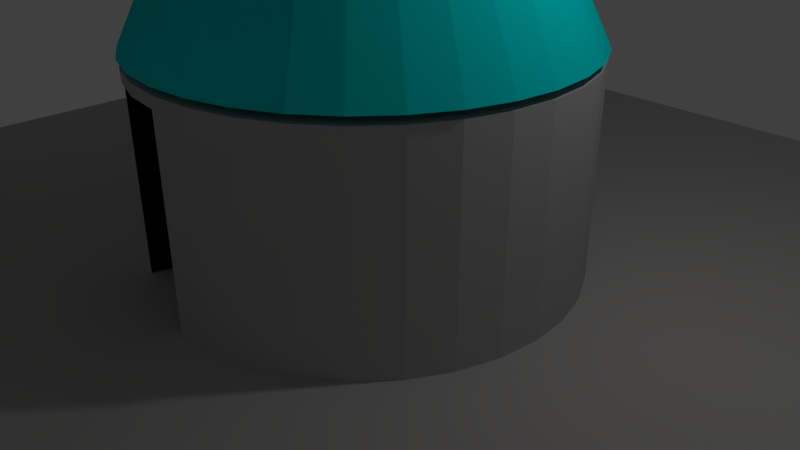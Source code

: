 # Source: playground.blend  (saved by Blender 2.79.0; exported with 4.5.12 LTS)
import bpy
from mathutils import Matrix  # noqa: F401  (used for matrix-valued properties, if any)

bpy.ops.wm.read_factory_settings(use_empty=True)
scene = bpy.context.scene
scene.name = 'Scene'

# ---- collections
col_collection_1 = bpy.data.collections.new('Collection 1'); scene.collection.children.link(col_collection_1)

# ---- materials (node trees are filled in below, after node groups)
mat_material_003 = bpy.data.materials.new('Material.003')
mat_material_003.alpha_threshold = 0.0
mat_material_003.use_transparent_shadow = False
mat_material_003.diffuse_color = (0.4878, 0.4878, 0.4878, 1.0)
mat_material_003.roughness = 0.5
mat_material_001 = bpy.data.materials.new('Material.001')
mat_material_001.alpha_threshold = 0.0
mat_material_001.use_transparent_shadow = False
mat_material_001.diffuse_color = (0.3173, 0.3173, 0.3173, 1.0)
mat_material_001.roughness = 0.5
mat_material = bpy.data.materials.new('Material')
mat_material.alpha_threshold = 0.0
mat_material.use_transparent_shadow = False
mat_material.diffuse_color = (0.287, 0.1416, 0.05084, 1.0)
mat_material.roughness = 0.5
mat_material.line_color = (0.0, 0.0, 0.0, 1.0)
mat_material_002 = bpy.data.materials.new('Material.002')
mat_material_002.alpha_threshold = 0.0
mat_material_002.use_transparent_shadow = False
mat_material_002.diffuse_color = (0.0, 0.7922, 0.8, 1.0)
mat_material_002.roughness = 0.5
mat_material_004 = bpy.data.materials.new('Material.004')
mat_material_004.alpha_threshold = 0.0
mat_material_004.use_transparent_shadow = False
mat_material_004.diffuse_color = (0.0, 0.0, 0.0, 1.0)
mat_material_004.roughness = 0.5

# ---- material node trees

# ---- world
world_world = bpy.data.worlds.new('World'); scene.world = world_world
world_world.color = (0.05088, 0.05088, 0.05088)
world_world.use_sun_shadow = False
world_world.sun_shadow_jitter_overblur = 0.0
world_world.cycles.sampling_method = 'MANUAL'

# ---- cameras
cam_camera = bpy.data.cameras.new('Camera')
cam_camera.clip_end = 100.0
cam_camera.lens = 35.0
cam_camera.sensor_width = 32.0
cam_camera.sensor_height = 18.0
cam_camera.ortho_scale = 7.314
cam_camera.dof.focus_distance = 0.0
cam_camera.dof.aperture_fstop = 128.0

# ---- lights
light_lamp = bpy.data.lights.new('Lamp', 'POINT')
light_lamp.transmission_factor = 0.0
light_lamp.cutoff_distance = 30.0
light_lamp.energy = 100.0
light_lamp.shadow_buffer_clip_start = 1.001
light_lamp.shadow_soft_size = 0.1
light_lamp.shadow_maximum_resolution = 0.006
light_lamp.use_absolute_resolution = True

# ---- meshes
me_cylinder_002 = bpy.data.meshes.new('Cylinder.002')
me_cylinder_002.from_pydata([(0.0, 1.0, -1.0), (4.063, -1.445, 2.034), (0.1951, 0.9808, -1.0), (4.258, -1.465, 2.034), (0.3827, 0.9239, -1.0), (4.446, -1.522, 2.034), (0.5556, 0.8315, -1.0), (4.618, -1.614, 2.034), (0.7071, 0.7071, -1.0), (4.77, -1.738, 2.034), (0.8315, 0.5556, -1.0), (4.894, -1.89, 2.034), (0.9239, 0.3827, -1.0), (4.987, -2.063, 2.034), (0.9808, 0.1951, -1.0), (5.044, -2.25, 2.034), (1.0, 7.55e-08, -1.0), (5.063, -2.445, 2.034), (0.9808, -0.1951, -1.0), (5.044, -2.641, 2.034), (0.9239, -0.3827, -1.0), (4.987, -2.828, 2.034), (0.8315, -0.5556, -1.0), (4.894, -3.001, 2.034), (0.7071, -0.7071, -1.0), (4.77, -3.153, 2.034), (0.5556, -0.8315, -1.0), (4.618, -3.277, 2.034), (0.3827, -0.9239, -1.0), (4.446, -3.369, 2.034), (0.1951, -0.9808, -1.0), (4.258, -3.426, 2.034), (-3.258e-07, -1.0, -1.0), (4.063, -3.445, 2.034), (-0.1951, -0.9808, -1.0), (3.868, -3.426, 2.034), (-0.3827, -0.9239, -1.0), (3.68, -3.369, 2.034), (-0.5556, -0.8315, -1.0), (3.507, -3.277, 2.034), (-0.7071, -0.7071, -1.0), (3.356, -3.153, 2.034), (-0.8315, -0.5556, -1.0), (3.231, -3.001, 2.034), (-0.9239, -0.3827, -1.0), (3.139, -2.828, 2.034), (-0.9808, -0.1951, -1.0), (3.082, -2.641, 2.034), (-1.0, 9.656e-07, -1.0), (3.063, -2.445, 2.034), (-0.9808, 0.1951, -1.0), (3.082, -2.25, 2.034), (-0.9239, 0.3827, -1.0), (3.139, -2.063, 2.034), (-0.8315, 0.5556, -1.0), (3.231, -1.89, 2.034), (-0.7071, 0.7071, -1.0), (3.356, -1.738, 2.034), (-0.5556, 0.8315, -1.0), (3.507, -1.614, 2.034), (-0.3827, 0.9239, -1.0), (3.68, -1.522, 2.034), (-0.1951, 0.9808, -1.0), (3.868, -1.465, 2.034), (4.243, -1.449, 4.354), (4.438, -1.468, 4.354), (4.243, -1.312, 2.087), (4.243, -1.312, 4.354), (4.464, -1.334, 2.087), (4.464, -1.334, 4.354), (4.677, -1.399, 2.087), (4.677, -1.399, 4.354), (4.873, -1.504, 2.087), (4.873, -1.504, 4.354), (5.045, -1.644, 2.087), (5.045, -1.644, 4.354), (5.186, -1.816, 2.087), (5.186, -1.816, 4.354), (5.29, -2.012, 2.087), (5.29, -2.012, 4.354), (5.355, -2.225, 2.087), (5.355, -2.225, 4.354), (5.377, -2.446, 2.087), (5.377, -2.446, 4.354), (5.355, -2.667, 2.087), (5.355, -2.667, 4.354), (5.29, -2.88, 2.087), (5.29, -2.88, 4.354), (5.186, -3.076, 2.087), (5.186, -3.076, 4.354), (5.045, -3.248, 2.087), (5.045, -3.248, 4.354), (4.873, -3.389, 2.087), (4.873, -3.389, 4.354), (4.677, -3.493, 2.087), (4.677, -3.493, 4.354), (4.464, -3.558, 2.087), (4.464, -3.558, 4.354), (4.243, -3.58, 2.087), (4.243, -3.58, 4.354), (4.022, -3.558, 2.087), (4.022, -3.558, 4.354), (3.809, -3.493, 2.087), (3.809, -3.493, 4.354), (3.613, -3.389, 2.087), (3.613, -3.389, 4.354), (3.441, -3.248, 2.087), (3.441, -3.248, 4.354), (3.301, -3.076, 2.087), (3.301, -3.076, 4.354), (3.196, -2.88, 2.087), (3.196, -2.88, 4.354), (3.131, -2.667, 2.087), (3.131, -2.667, 4.354), (3.109, -2.446, 2.087), (3.109, -2.446, 4.354), (3.131, -2.225, 2.087), (3.131, -2.225, 4.354), (3.196, -2.012, 2.087), (3.196, -2.012, 4.354), (3.301, -1.816, 2.087), (3.301, -1.816, 4.354), (3.441, -1.644, 2.087), (3.441, -1.644, 4.354), (3.613, -1.504, 2.087), (3.613, -1.504, 4.354), (3.809, -1.399, 2.087), (3.809, -1.399, 4.354), (4.022, -1.334, 2.087), (4.022, -1.334, 4.354), (4.625, -1.525, 4.354), (4.797, -1.617, 4.354), (4.948, -1.741, 4.354), (5.072, -1.892, 4.354), (5.164, -2.064, 4.354), (5.221, -2.251, 4.354), (5.24, -2.446, 4.354), (5.221, -2.641, 4.354), (5.164, -2.828, 4.354), (5.072, -3.0, 4.354), (4.948, -3.151, 4.354), (4.797, -3.275, 4.354), (4.625, -3.367, 4.354), (4.438, -3.424, 4.354), (4.243, -3.443, 4.354), (4.048, -3.424, 4.354), (3.861, -3.367, 4.354), (3.689, -3.275, 4.354), (3.538, -3.151, 4.354), (3.414, -3.0, 4.354), (3.322, -2.828, 4.354), (3.265, -2.641, 4.354), (3.246, -2.446, 4.354), (3.265, -2.251, 4.354), (3.322, -2.064, 4.354), (3.414, -1.892, 4.354), (3.538, -1.741, 4.354), (3.689, -1.617, 4.354), (3.861, -1.525, 4.354), (4.048, -1.468, 4.354), (4.243, -1.449, 1.883), (4.048, -1.468, 1.883), (3.861, -1.525, 1.883), (3.689, -1.617, 1.883), (3.538, -1.741, 1.883), (3.414, -1.892, 1.883), (3.322, -2.064, 1.883), (3.265, -2.251, 1.883), (3.246, -2.446, 1.883), (3.265, -2.641, 1.883), (3.322, -2.828, 1.883), (3.414, -3.0, 1.883), (3.538, -3.151, 1.883), (3.689, -3.275, 1.883), (3.861, -3.367, 1.883), (4.048, -3.424, 1.883), (4.243, -3.443, 1.883), (4.438, -3.424, 1.883), (4.625, -3.367, 1.883), (4.797, -3.275, 1.883), (4.948, -3.151, 1.883), (5.072, -3.0, 1.883), (5.164, -2.828, 1.883), (5.221, -2.641, 1.883), (5.24, -2.446, 1.883), (5.221, -2.251, 1.883), (5.164, -2.064, 1.883), (5.072, -1.892, 1.883), (4.948, -1.741, 1.883), (4.797, -1.617, 1.883), (4.625, -1.525, 1.883), (4.438, -1.468, 1.883)], [], [(0, 1, 3, 2), (2, 3, 5, 4), (4, 5, 7, 6), (6, 7, 9, 8), (8, 9, 11, 10), (10, 11, 13, 12), (12, 13, 15, 14), (14, 15, 17, 16), (16, 17, 19, 18), (18, 19, 21, 20), (20, 21, 23, 22), (22, 23, 25, 24), (24, 25, 27, 26), (26, 27, 29, 28), (28, 29, 31, 30), (30, 31, 33, 32), (32, 33, 35, 34), (34, 35, 37, 36), (36, 37, 39, 38), (38, 39, 41, 40), (40, 41, 43, 42), (42, 43, 45, 44), (44, 45, 47, 46), (46, 47, 49, 48), (48, 49, 51, 50), (50, 51, 53, 52), (52, 53, 55, 54), (54, 55, 57, 56), (56, 57, 59, 58), (58, 59, 61, 60), (3, 1, 63, 61, 59, 57, 55, 53, 51, 49, 47, 45, 43, 41, 39, 37, 35, 33, 31, 29, 27, 25, 23, 21, 19, 17, 15, 13, 11, 9, 7, 5), (60, 61, 63, 62), (62, 63, 1, 0), (0, 2, 4, 6, 8, 10, 12, 14, 16, 18, 20, 22, 24, 26, 28, 30, 32, 34, 36, 38, 40, 42, 44, 46, 48, 50, 52, 54, 56, 58, 60, 62), (141, 140, 180, 179), (83, 81, 135, 136), (66, 67, 69, 68), (149, 148, 172, 171), (99, 97, 143, 144), (68, 69, 71, 70), (152, 151, 169, 168), (115, 113, 151, 152), (70, 71, 73, 72), (144, 143, 177, 176), (77, 75, 132, 133), (72, 73, 75, 74), (136, 135, 185, 184), (93, 91, 140, 141), (74, 75, 77, 76), (155, 154, 166, 165), (109, 107, 148, 149), (76, 77, 79, 78), (147, 146, 174, 173), (125, 123, 156, 157), (78, 79, 81, 80), (139, 138, 182, 181), (67, 129, 159, 64), (80, 81, 83, 82), (131, 130, 190, 189), (71, 69, 65, 130), (82, 83, 85, 84), (158, 157, 163, 162), (87, 85, 137, 138), (84, 85, 87, 86), (150, 149, 171, 170), (103, 101, 145, 146), (86, 87, 89, 88), (142, 141, 179, 178), (119, 117, 153, 154), (88, 89, 91, 90), (134, 133, 187, 186), (81, 79, 134, 135), (90, 91, 93, 92), (153, 152, 168, 167), (97, 95, 142, 143), (92, 93, 95, 94), (145, 144, 176, 175), (113, 111, 150, 151), (94, 95, 97, 96), (137, 136, 184, 183), (129, 127, 158, 159), (96, 97, 99, 98), (65, 64, 160, 191), (75, 73, 131, 132), (98, 99, 101, 100), (156, 155, 165, 164), (91, 89, 139, 140), (100, 101, 103, 102), (148, 147, 173, 172), (107, 105, 147, 148), (102, 103, 105, 104), (140, 139, 181, 180), (123, 121, 155, 156), (104, 105, 107, 106), (132, 131, 189, 188), (85, 83, 136, 137), (106, 107, 109, 108), (151, 150, 170, 169), (101, 99, 144, 145), (108, 109, 111, 110), (143, 142, 178, 177), (117, 115, 152, 153), (110, 111, 113, 112), (135, 134, 186, 185), (69, 67, 64, 65), (112, 113, 115, 114), (159, 158, 162, 161), (79, 77, 133, 134), (114, 115, 117, 116), (154, 153, 167, 166), (95, 93, 141, 142), (116, 117, 119, 118), (64, 159, 161, 160), (111, 109, 149, 150), (118, 119, 121, 120), (146, 145, 175, 174), (127, 125, 157, 158), (120, 121, 123, 122), (138, 137, 183, 182), (73, 71, 130, 131), (122, 123, 125, 124), (191, 160, 161, 162, 163, 164, 165, 166, 167, 168, 169, 170, 171, 172, 173, 174, 175, 176, 177, 178, 179, 180, 181, 182, 183, 184, 185, 186, 187, 188, 189, 190), (89, 87, 138, 139), (124, 125, 127, 126), (105, 103, 146, 147), (130, 65, 191, 190), (126, 127, 129, 128), (133, 132, 188, 187), (121, 119, 154, 155), (128, 129, 67, 66), (66, 68, 70, 72, 74, 76, 78, 80, 82, 84, 86, 88, 90, 92, 94, 96, 98, 100, 102, 104, 106, 108, 110, 112, 114, 116, 118, 120, 122, 124, 126, 128), (157, 156, 164, 163)])
me_cylinder_002.materials.append(mat_material_003)
me_cylinder_002.materials.append(None)
me_cylinder_002.use_remesh_preserve_volume = False
me_cylinder_002.use_remesh_preserve_attributes = False
me_cylinder_002.use_mirror_vertex_groups = False
me_cylinder_002.update()
me_cylinder_001 = bpy.data.meshes.new('Cylinder.001')
me_cylinder_001.from_pydata([(3.512, -1.023, -1.753), (0.0, 1.0, 1.0), (3.708, -1.042, -1.753), (0.1951, 0.9808, 1.0), (3.895, -1.099, -1.753), (0.3827, 0.9239, 1.0), (4.068, -1.191, -1.753), (0.5556, 0.8315, 1.0), (4.22, -1.316, -1.753), (0.7071, 0.7071, 1.0), (4.344, -1.467, -1.753), (0.8315, 0.5556, 1.0), (4.436, -1.64, -1.753), (0.9239, 0.3827, 1.0), (4.493, -1.828, -1.753), (0.9808, 0.1951, 1.0), (4.512, -2.023, -1.753), (1.0, 7.55e-08, 1.0), (4.493, -2.218, -1.753), (0.9808, -0.1951, 1.0), (4.436, -2.406, -1.753), (0.9239, -0.3827, 1.0), (4.344, -2.579, -1.753), (0.8315, -0.5556, 1.0), (4.22, -2.73, -1.753), (0.7071, -0.7071, 1.0), (4.068, -2.854, -1.753), (0.5556, -0.8315, 1.0), (3.895, -2.947, -1.753), (0.3827, -0.9239, 1.0), (3.708, -3.004, -1.753), (0.1951, -0.9808, 1.0), (3.512, -3.023, -1.753), (-3.258e-07, -1.0, 1.0), (3.317, -3.004, -1.753), (-0.1951, -0.9808, 1.0), (3.13, -2.947, -1.753), (-0.3827, -0.9239, 1.0), (2.957, -2.854, -1.753), (-0.5556, -0.8315, 1.0), (2.805, -2.73, -1.753), (-0.7071, -0.7071, 1.0), (2.681, -2.579, -1.753), (-0.8315, -0.5556, 1.0), (2.589, -2.406, -1.753), (-0.9239, -0.3827, 1.0), (2.532, -2.218, -1.753), (-0.9808, -0.1951, 1.0), (2.512, -2.023, -1.753), (-1.0, 9.656e-07, 1.0), (2.532, -1.828, -1.753), (-0.9808, 0.1951, 1.0), (2.589, -1.64, -1.753), (-0.9239, 0.3827, 1.0), (2.681, -1.467, -1.753), (-0.8315, 0.5556, 1.0), (2.805, -1.316, -1.753), (-0.7071, 0.7071, 1.0), (2.957, -1.191, -1.753), (-0.5556, 0.8315, 1.0), (3.13, -1.099, -1.753), (-0.3827, 0.9239, 1.0), (3.317, -1.042, -1.753), (-0.1951, 0.9808, 1.0), (6.363, -3.817, -3.16), (3.52, -1.112, -1.685), (6.545, -3.835, -3.159), (3.702, -1.13, -1.685), (6.72, -3.888, -3.158), (3.877, -1.183, -1.683), (6.882, -3.975, -3.155), (4.039, -1.269, -1.681), (7.023, -4.091, -3.152), (4.18, -1.385, -1.678), (7.139, -4.232, -3.148), (4.296, -1.527, -1.674), (7.225, -4.393, -3.143), (4.383, -1.688, -1.669), (7.278, -4.568, -3.138), (4.436, -1.863, -1.664), (7.296, -4.75, -3.133), (4.454, -2.045, -1.659), (7.278, -4.932, -3.128), (4.436, -2.227, -1.653), (7.225, -5.107, -3.123), (4.383, -2.402, -1.648), (7.139, -5.269, -3.118), (4.296, -2.563, -1.644), (7.023, -5.41, -3.114), (4.18, -2.705, -1.64), (6.882, -5.526, -3.111), (4.039, -2.821, -1.636), (6.72, -5.612, -3.109), (3.877, -2.907, -1.634), (6.545, -5.665, -3.107), (3.702, -2.96, -1.632), (6.363, -5.683, -3.106), (3.52, -2.978, -1.632), (6.181, -5.665, -3.107), (3.338, -2.96, -1.632), (6.006, -5.612, -3.109), (3.163, -2.907, -1.634), (5.845, -5.526, -3.111), (3.002, -2.821, -1.636), (5.703, -5.41, -3.114), (2.86, -2.705, -1.64), (5.587, -5.269, -3.118), (2.744, -2.563, -1.644), (5.501, -5.107, -3.123), (2.658, -2.402, -1.648), (5.448, -4.932, -3.128), (2.605, -2.227, -1.653), (5.43, -4.75, -3.133), (2.587, -2.045, -1.659), (5.448, -4.568, -3.138), (2.605, -1.863, -1.664), (5.501, -4.393, -3.143), (2.658, -1.688, -1.669), (5.587, -4.232, -3.148), (2.744, -1.527, -1.674), (5.703, -4.091, -3.152), (2.86, -1.385, -1.678), (5.845, -3.975, -3.155), (3.002, -1.269, -1.681), (6.006, -3.888, -3.158), (3.163, -1.183, -1.683), (6.181, -3.835, -3.159), (3.338, -1.13, -1.685)], [], [(0, 1, 3, 2), (2, 3, 5, 4), (4, 5, 7, 6), (6, 7, 9, 8), (8, 9, 11, 10), (10, 11, 13, 12), (12, 13, 15, 14), (14, 15, 17, 16), (16, 17, 19, 18), (18, 19, 21, 20), (20, 21, 23, 22), (22, 23, 25, 24), (24, 25, 27, 26), (26, 27, 29, 28), (28, 29, 31, 30), (30, 31, 33, 32), (32, 33, 35, 34), (34, 35, 37, 36), (36, 37, 39, 38), (38, 39, 41, 40), (40, 41, 43, 42), (42, 43, 45, 44), (44, 45, 47, 46), (46, 47, 49, 48), (48, 49, 51, 50), (50, 51, 53, 52), (52, 53, 55, 54), (54, 55, 57, 56), (56, 57, 59, 58), (58, 59, 61, 60), (3, 1, 63, 61, 59, 57, 55, 53, 51, 49, 47, 45, 43, 41, 39, 37, 35, 33, 31, 29, 27, 25, 23, 21, 19, 17, 15, 13, 11, 9, 7, 5), (60, 61, 63, 62), (62, 63, 1, 0), (0, 2, 4, 6, 8, 10, 12, 14, 16, 18, 20, 22, 24, 26, 28, 30, 32, 34, 36, 38, 40, 42, 44, 46, 48, 50, 52, 54, 56, 58, 60, 62), (64, 65, 67, 66), (66, 67, 69, 68), (68, 69, 71, 70), (70, 71, 73, 72), (72, 73, 75, 74), (74, 75, 77, 76), (76, 77, 79, 78), (78, 79, 81, 80), (80, 81, 83, 82), (82, 83, 85, 84), (84, 85, 87, 86), (86, 87, 89, 88), (88, 89, 91, 90), (90, 91, 93, 92), (92, 93, 95, 94), (94, 95, 97, 96), (96, 97, 99, 98), (98, 99, 101, 100), (100, 101, 103, 102), (102, 103, 105, 104), (104, 105, 107, 106), (106, 107, 109, 108), (108, 109, 111, 110), (110, 111, 113, 112), (112, 113, 115, 114), (114, 115, 117, 116), (116, 117, 119, 118), (118, 119, 121, 120), (120, 121, 123, 122), (122, 123, 125, 124), (67, 65, 127, 125, 123, 121, 119, 117, 115, 113, 111, 109, 107, 105, 103, 101, 99, 97, 95, 93, 91, 89, 87, 85, 83, 81, 79, 77, 75, 73, 71, 69), (124, 125, 127, 126), (126, 127, 65, 64), (64, 66, 68, 70, 72, 74, 76, 78, 80, 82, 84, 86, 88, 90, 92, 94, 96, 98, 100, 102, 104, 106, 108, 110, 112, 114, 116, 118, 120, 122, 124, 126)])
me_cylinder_001.materials.append(mat_material_001)
me_cylinder_001.use_remesh_preserve_volume = False
me_cylinder_001.use_remesh_preserve_attributes = False
me_cylinder_001.use_mirror_vertex_groups = False
me_cylinder_001.update()
me_cylinder = bpy.data.meshes.new('Cylinder')
me_cylinder.from_pydata([(0.0, 1.0, -1.0), (0.0, 1.0, 1.0), (0.1951, 0.9808, -1.0), (0.1951, 0.9808, 1.0), (0.3827, 0.9239, -1.0), (0.3827, 0.9239, 1.0), (0.5556, 0.8315, -1.0), (0.5556, 0.8315, 1.0), (0.7071, 0.7071, -1.0), (0.7071, 0.7071, 1.0), (0.8315, 0.5556, -1.0), (0.8315, 0.5556, 1.0), (0.9239, 0.3827, -1.0), (0.9239, 0.3827, 1.0), (0.9808, 0.1951, -1.0), (0.9808, 0.1951, 1.0), (1.0, 7.55e-08, -1.0), (1.0, 7.55e-08, 1.0), (0.9808, -0.1951, -1.0), (0.9808, -0.1951, 1.0), (0.9239, -0.3827, -1.0), (0.9239, -0.3827, 1.0), (0.8315, -0.5556, -1.0), (0.8315, -0.5556, 1.0), (0.7071, -0.7071, -1.0), (0.7071, -0.7071, 1.0), (0.5556, -0.8315, -1.0), (0.5556, -0.8315, 1.0), (0.3827, -0.9239, -1.0), (0.3827, -0.9239, 1.0), (0.1951, -0.9808, -1.0), (0.1951, -0.9808, 1.0), (-3.258e-07, -1.0, -1.0), (-3.258e-07, -1.0, 1.0), (-0.1951, -0.9808, -1.0), (-0.1951, -0.9808, 1.0), (-0.3827, -0.9239, -1.0), (-0.3827, -0.9239, 1.0), (-0.5556, -0.8315, -1.0), (-0.5556, -0.8315, 1.0), (-0.7071, -0.7071, -1.0), (-0.7071, -0.7071, 1.0), (-0.8315, -0.5556, -1.0), (-0.8315, -0.5556, 1.0), (-0.9239, -0.3827, -1.0), (-0.9239, -0.3827, 1.0), (-0.9808, -0.1951, -1.0), (-0.9808, -0.1951, 1.0), (-1.0, 9.656e-07, -1.0), (-1.0, 9.656e-07, 1.0), (-0.9808, 0.1951, -1.0), (-0.9808, 0.1951, 1.0), (-0.9239, 0.3827, -1.0), (-0.9239, 0.3827, 1.0), (-0.8315, 0.5556, -1.0), (-0.8315, 0.5556, 1.0), (-0.7071, 0.7071, -1.0), (-0.7071, 0.7071, 1.0), (-0.5556, 0.8315, -1.0), (-0.5556, 0.8315, 1.0), (-0.3827, 0.9239, -1.0), (-0.3827, 0.9239, 1.0), (-0.1951, 0.9808, -1.0), (-0.1951, 0.9808, 1.0)], [], [(0, 1, 3, 2), (2, 3, 5, 4), (4, 5, 7, 6), (6, 7, 9, 8), (8, 9, 11, 10), (10, 11, 13, 12), (12, 13, 15, 14), (14, 15, 17, 16), (16, 17, 19, 18), (18, 19, 21, 20), (20, 21, 23, 22), (22, 23, 25, 24), (24, 25, 27, 26), (26, 27, 29, 28), (28, 29, 31, 30), (30, 31, 33, 32), (32, 33, 35, 34), (34, 35, 37, 36), (36, 37, 39, 38), (38, 39, 41, 40), (40, 41, 43, 42), (42, 43, 45, 44), (44, 45, 47, 46), (46, 47, 49, 48), (48, 49, 51, 50), (50, 51, 53, 52), (52, 53, 55, 54), (54, 55, 57, 56), (56, 57, 59, 58), (58, 59, 61, 60), (3, 1, 63, 61, 59, 57, 55, 53, 51, 49, 47, 45, 43, 41, 39, 37, 35, 33, 31, 29, 27, 25, 23, 21, 19, 17, 15, 13, 11, 9, 7, 5), (60, 61, 63, 62), (62, 63, 1, 0), (0, 2, 4, 6, 8, 10, 12, 14, 16, 18, 20, 22, 24, 26, 28, 30, 32, 34, 36, 38, 40, 42, 44, 46, 48, 50, 52, 54, 56, 58, 60, 62)])
me_cylinder.materials.append(mat_material_001)
me_cylinder.materials.append(mat_material)
me_cylinder.use_remesh_preserve_volume = False
me_cylinder.use_remesh_preserve_attributes = False
me_cylinder.use_mirror_vertex_groups = False
me_cylinder.update()
me_icosphere = bpy.data.meshes.new('Icosphere')
me_icosphere.from_pydata([(0.0, 0.0, -1.0), (0.7236, -0.5257, -0.4472), (-0.2764, -0.8506, -0.4472), (-0.8944, 0.0, -0.4472), (-0.2764, 0.8506, -0.4472), (0.7236, 0.5257, -0.4472), (0.2764, -0.8506, 0.4472), (-0.7236, -0.5257, 0.4472), (-0.7236, 0.5257, 0.4472), (0.2764, 0.8506, 0.4472), (0.8944, 0.0, 0.4472), (0.0, 0.0, 1.0), (-0.1625, -0.5, -0.8507), (0.4253, -0.309, -0.8507), (0.2629, -0.809, -0.5257), (0.8506, 0.0, -0.5257), (0.4253, 0.309, -0.8507), (-0.5257, 0.0, -0.8507), (-0.6882, -0.5, -0.5257), (-0.1625, 0.5, -0.8507), (-0.6882, 0.5, -0.5257), (0.2629, 0.809, -0.5257), (0.9511, -0.309, 0.0), (0.9511, 0.309, 0.0), (0.0, -1.0, 0.0), (0.5878, -0.809, 0.0), (-0.9511, -0.309, 0.0), (-0.5878, -0.809, 0.0), (-0.5878, 0.809, 0.0), (-0.9511, 0.309, 0.0), (0.5878, 0.809, 0.0), (0.0, 1.0, 0.0), (0.6882, -0.5, 0.5257), (-0.2629, -0.809, 0.5257), (-0.8506, 0.0, 0.5257), (-0.2629, 0.809, 0.5257), (0.6882, 0.5, 0.5257), (0.1625, -0.5, 0.8507), (0.5257, 0.0, 0.8507), (-0.4253, -0.309, 0.8507), (-0.4253, 0.309, 0.8507), (0.1625, 0.5, 0.8507)], [], [(0, 13, 12), (1, 13, 15), (0, 12, 17), (0, 17, 19), (0, 19, 16), (1, 15, 22), (2, 14, 24), (3, 18, 26), (4, 20, 28), (5, 21, 30), (1, 22, 25), (2, 24, 27), (3, 26, 29), (4, 28, 31), (5, 30, 23), (6, 32, 37), (7, 33, 39), (8, 34, 40), (9, 35, 41), (10, 36, 38), (38, 41, 11), (38, 36, 41), (36, 9, 41), (41, 40, 11), (41, 35, 40), (35, 8, 40), (40, 39, 11), (40, 34, 39), (34, 7, 39), (39, 37, 11), (39, 33, 37), (33, 6, 37), (37, 38, 11), (37, 32, 38), (32, 10, 38), (23, 36, 10), (23, 30, 36), (30, 9, 36), (31, 35, 9), (31, 28, 35), (28, 8, 35), (29, 34, 8), (29, 26, 34), (26, 7, 34), (27, 33, 7), (27, 24, 33), (24, 6, 33), (25, 32, 6), (25, 22, 32), (22, 10, 32), (30, 31, 9), (30, 21, 31), (21, 4, 31), (28, 29, 8), (28, 20, 29), (20, 3, 29), (26, 27, 7), (26, 18, 27), (18, 2, 27), (24, 25, 6), (24, 14, 25), (14, 1, 25), (22, 23, 10), (22, 15, 23), (15, 5, 23), (16, 21, 5), (16, 19, 21), (19, 4, 21), (19, 20, 4), (19, 17, 20), (17, 3, 20), (17, 18, 3), (17, 12, 18), (12, 2, 18), (15, 16, 5), (15, 13, 16), (13, 0, 16), (12, 14, 2), (12, 13, 14), (13, 1, 14)])
me_icosphere.materials.append(mat_material)
me_icosphere.use_remesh_preserve_volume = False
me_icosphere.use_remesh_preserve_attributes = False
me_icosphere.use_mirror_vertex_groups = False
me_icosphere.update()
me_cone = bpy.data.meshes.new('Cone')
me_cone.from_pydata([(0.0, 1.0, -1.0), (0.1951, 0.9808, -1.0), (0.3827, 0.9239, -1.0), (0.5556, 0.8315, -1.0), (0.7071, 0.7071, -1.0), (0.8315, 0.5556, -1.0), (0.9239, 0.3827, -1.0), (0.9808, 0.1951, -1.0), (1.0, 7.55e-08, -1.0), (0.9808, -0.1951, -1.0), (0.9239, -0.3827, -1.0), (0.8315, -0.5556, -1.0), (0.7071, -0.7071, -1.0), (0.5556, -0.8315, -1.0), (0.3827, -0.9239, -1.0), (0.1951, -0.9808, -1.0), (-3.258e-07, -1.0, -1.0), (-0.1951, -0.9808, -1.0), (-0.3827, -0.9239, -1.0), (-0.5556, -0.8315, -1.0), (-0.7071, -0.7071, -1.0), (-0.8315, -0.5556, -1.0), (-0.9239, -0.3827, -1.0), (0.0, 0.0, 1.0), (-0.9808, -0.1951, -1.0), (-1.0, 9.656e-07, -1.0), (-0.9808, 0.1951, -1.0), (-0.9239, 0.3827, -1.0), (-0.8315, 0.5556, -1.0), (-0.7071, 0.7071, -1.0), (-0.5556, 0.8315, -1.0), (-0.3827, 0.9239, -1.0), (-0.1951, 0.9808, -1.0)], [], [(0, 23, 1), (1, 23, 2), (2, 23, 3), (3, 23, 4), (4, 23, 5), (5, 23, 6), (6, 23, 7), (7, 23, 8), (8, 23, 9), (9, 23, 10), (10, 23, 11), (11, 23, 12), (12, 23, 13), (13, 23, 14), (14, 23, 15), (15, 23, 16), (16, 23, 17), (17, 23, 18), (18, 23, 19), (19, 23, 20), (20, 23, 21), (21, 23, 22), (22, 23, 24), (24, 23, 25), (25, 23, 26), (26, 23, 27), (27, 23, 28), (28, 23, 29), (29, 23, 30), (30, 23, 31), (31, 23, 32), (32, 23, 0), (0, 1, 2, 3, 4, 5, 6, 7, 8, 9, 10, 11, 12, 13, 14, 15, 16, 17, 18, 19, 20, 21, 22, 24, 25, 26, 27, 28, 29, 30, 31, 32)])
me_cone.materials.append(mat_material_002)
me_cone.use_remesh_preserve_volume = False
me_cone.use_remesh_preserve_attributes = False
me_cone.use_mirror_vertex_groups = False
me_cone.update()
me_plane_001 = bpy.data.meshes.new('Plane.001')
me_plane_001.from_pydata([(-1.0, -1.0, 0.0), (1.323, -1.0, 0.0), (-1.0, 1.0, 0.0), (1.323, 1.0, 0.0), (-3.2e-08, 0.3407, -0.3407), (-3.2e-08, 0.3407, 0.3407), (0.06647, 0.3342, -0.3407), (0.06647, 0.3342, 0.3407), (0.1304, 0.3148, -0.3407), (0.1304, 0.3148, 0.3407), (0.1893, 0.2833, -0.3407), (0.1893, 0.2833, 0.3407), (0.2409, 0.2409, -0.3407), (0.2409, 0.2409, 0.3407), (0.2833, 0.1893, -0.3407), (0.2833, 0.1893, 0.3407), (0.3148, 0.1304, -0.3407), (0.3148, 0.1304, 0.3407), (0.3342, 0.06647, -0.3407), (0.3342, 0.06647, 0.3407), (0.3407, -3.595e-08, -0.3407), (0.3407, -3.595e-08, 0.3407), (0.3342, -0.06647, -0.3407), (0.3342, -0.06647, 0.3407), (0.3148, -0.1304, -0.3407), (0.3148, -0.1304, 0.3407), (0.2833, -0.1893, -0.3407), (0.2833, -0.1893, 0.3407), (0.2409, -0.2409, -0.3407), (0.2409, -0.2409, 0.3407), (0.1893, -0.2833, -0.3407), (0.1893, -0.2833, 0.3407), (0.1304, -0.3148, -0.3407), (0.1304, -0.3148, 0.3407), (0.06647, -0.3342, -0.3407), (0.06647, -0.3342, 0.3407), (-1.43e-07, -0.3407, -0.3407), (-1.43e-07, -0.3407, 0.3407), (-0.06647, -0.3342, -0.3407), (-0.06647, -0.3342, 0.3407), (-0.1304, -0.3148, -0.3407), (-0.1304, -0.3148, 0.3407), (-0.1893, -0.2833, -0.3407), (-0.1893, -0.2833, 0.3407), (-0.2409, -0.2409, -0.3407), (-0.2409, -0.2409, 0.3407), (-0.2833, -0.1893, -0.3407), (-0.2833, -0.1893, 0.3407), (-0.3148, -0.1304, -0.3407), (-0.3148, -0.1304, 0.3407), (-0.3342, -0.06647, -0.3407), (-0.3342, -0.06647, 0.3407), (-0.3407, 2.673e-07, -0.3407), (-0.3407, 2.673e-07, 0.3407), (-0.3342, 0.06647, -0.3407), (-0.3342, 0.06647, 0.3407), (-0.3148, 0.1304, -0.3407), (-0.3148, 0.1304, 0.3407), (-0.2833, 0.1893, -0.3407), (-0.2833, 0.1893, 0.3407), (-0.2409, 0.2409, -0.3407), (-0.2409, 0.2409, 0.3407), (-0.1893, 0.2833, -0.3407), (-0.1893, 0.2833, 0.3407), (-0.1304, 0.3148, -0.3407), (-0.1304, 0.3148, 0.3407), (-0.06647, 0.3342, -0.3407), (-0.06647, 0.3342, 0.3407), (-0.005385, -0.3395, 0.3217), (-0.005385, -0.3395, -0.3217), (-0.06815, -0.3333, -0.3217), (-0.06815, -0.3333, 0.3217), (-0.1285, -0.315, -0.3217), (-0.1285, -0.315, 0.3217), (-0.1841, -0.2852, -0.3217), (-0.1841, -0.2852, 0.3217), (0.04005, -0.1897, 0.3217), (0.04005, -0.1897, -0.3217), (-0.02271, -0.1835, -0.3217), (-0.02271, -0.1835, 0.3217), (-0.08306, -0.1652, -0.3217), (-0.08306, -0.1652, 0.3217), (-0.1387, -0.1355, -0.3217), (-0.1387, -0.1355, 0.3217)], [], [(0, 1, 3, 2), (4, 5, 7, 6), (6, 7, 9, 8), (8, 9, 11, 10), (10, 11, 13, 12), (12, 13, 15, 14), (14, 15, 17, 16), (16, 17, 19, 18), (18, 19, 21, 20), (20, 21, 23, 22), (22, 23, 25, 24), (24, 25, 27, 26), (26, 27, 29, 28), (28, 29, 31, 30), (30, 31, 33, 32), (32, 33, 35, 34), (34, 35, 37, 36), (40, 38, 70, 72), (41, 43, 75, 73), (38, 36, 69, 70), (42, 43, 45, 44), (44, 45, 47, 46), (46, 47, 49, 48), (48, 49, 51, 50), (50, 51, 53, 52), (52, 53, 55, 54), (54, 55, 57, 56), (56, 57, 59, 58), (58, 59, 61, 60), (60, 61, 63, 62), (62, 63, 65, 64), (7, 5, 67, 65, 63, 61, 59, 57, 55, 53, 51, 49, 47, 45, 43, 41, 39, 37, 35, 33, 31, 29, 27, 25, 23, 21, 19, 17, 15, 13, 11, 9), (64, 65, 67, 66), (66, 67, 5, 4), (4, 6, 8, 10, 12, 14, 16, 18, 20, 22, 24, 26, 28, 30, 32, 34, 36, 38, 40, 42, 44, 46, 48, 50, 52, 54, 56, 58, 60, 62, 64, 66), (68, 71, 79, 76), (72, 70, 78, 80), (73, 75, 83, 81), (37, 39, 71, 68), (36, 37, 68, 69), (43, 42, 74, 75), (42, 40, 72, 74), (39, 41, 73, 71), (77, 76, 79, 78), (78, 79, 81, 80), (80, 81, 83, 82), (69, 68, 76, 77), (75, 74, 82, 83), (74, 72, 80, 82), (71, 73, 81, 79), (70, 69, 77, 78)])
me_plane_001.polygons.foreach_set('material_index', [0, 0, 0, 0, 0, 0, 0, 0, 0, 0, 0, 0, 0, 0, 0, 0, 0, 0, 0, 0, 0, 0, 0, 0, 0, 0, 0, 0, 0, 0, 0, 0, 0, 0, 0, 1, 0, 1, 0, 0, 0, 0, 0, 1, 1, 1, 1, 1, 0, 1, 0])
me_plane_001.materials.append(mat_material_003)
me_plane_001.materials.append(mat_material_004)
me_plane_001.use_remesh_preserve_volume = False
me_plane_001.use_remesh_preserve_attributes = False
me_plane_001.use_mirror_vertex_groups = False
me_plane_001.update()

# ---- objects
ob_cylinder_002 = bpy.data.objects.new('Cylinder.002', me_cylinder_002)
ob_cylinder_001 = bpy.data.objects.new('Cylinder.001', me_cylinder_001)
ob_cylinder = bpy.data.objects.new('Cylinder', me_cylinder)
ob_icosphere = bpy.data.objects.new('Icosphere', me_icosphere)
ob_cone = bpy.data.objects.new('Cone', me_cone)
ob_plane = bpy.data.objects.new('Plane', me_plane_001)
ob_lamp = bpy.data.objects.new('Lamp', light_lamp)
ob_camera = bpy.data.objects.new('Camera', cam_camera)

# ---- transforms, parenting, visibility, modifiers, constraints
ob_cylinder_002.location = (-7.724, -3.773, 4.392)
ob_cylinder_002.rotation_euler = (-0.0, 1.571, 0.0)
ob_cylinder_002.scale = (0.8821, 0.8821, 0.8821)
ob_cylinder_002.lineart.crease_threshold = 0.0
ob_cylinder_001.location = (-5.995, 0.3977, 10.13)
ob_cylinder_001.rotation_euler = (-0.0, 1.571, 0.0)
ob_cylinder_001.scale = (0.8937, 0.8937, 0.8937)
ob_cylinder_001.lineart.crease_threshold = 0.0
ob_cylinder.location = (-4.433, 0.3325, 10.29)
ob_cylinder.rotation_euler = (-0.0, 1.571, 0.0)
ob_cylinder.scale = (0.7977, 0.7977, 0.7621)
ob_cylinder.lineart.crease_threshold = 0.0
ob_icosphere.location = (0.0, 0.0, 9.384)
ob_icosphere.scale = (4.385, 4.385, 4.385)
ob_icosphere.lineart.crease_threshold = 0.0
ob_cone.location = (0.0, 0.0, 5.575)
ob_cone.scale = (2.751, 2.751, 2.751)
ob_cone.lineart.crease_threshold = 0.0
ob_plane.location = (0.0, 0.0, 0.0)
ob_plane.scale = (7.998, 7.998, 7.998)
ob_plane.lineart.crease_threshold = 0.0
ob_lamp.location = (4.076, 1.005, 5.904)
ob_lamp.rotation_euler = (0.6503, 0.05522, 1.866)
ob_lamp.lock_rotations_4d = False
ob_lamp.empty_display_type = 'ARROWS'
ob_lamp.color = (0.0, 0.0, 0.0, 0.0)
ob_lamp.lineart.crease_threshold = 0.0
ob_camera.location = (7.481, -6.508, 5.344)
ob_camera.rotation_euler = (1.109, 0.0, 0.8149)
ob_camera.lock_rotations_4d = False
ob_camera.empty_display_type = 'ARROWS'
ob_camera.color = (0.0, 0.0, 0.0, 0.0)
ob_camera.display_type = 'WIRE'
ob_camera.lineart.crease_threshold = 0.0

# ---- collection membership
col_collection_1.objects.link(ob_cylinder_002)
col_collection_1.objects.link(ob_cylinder_001)
col_collection_1.objects.link(ob_cylinder)
col_collection_1.objects.link(ob_icosphere)
col_collection_1.objects.link(ob_cone)
col_collection_1.objects.link(ob_plane)
col_collection_1.objects.link(ob_lamp)
col_collection_1.objects.link(ob_camera)

# ---- scene / render settings (as saved in the file)
scene.camera = ob_camera
scene.frame_start = 1; scene.frame_end = 250; scene.frame_set(1)
scene.render.engine = 'BLENDER_EEVEE_NEXT'
scene.render.resolution_percentage = 50
scene.render.dither_intensity = 0.0
scene.cycles.use_denoising = False
scene.cycles.samples = 128
scene.cycles.sampling_pattern = 'TABULATED_SOBOL'
scene.cycles.use_adaptive_sampling = False
scene.cycles.use_light_tree = False
scene.cycles.blur_glossy = 0.0
scene.cycles.sample_clamp_indirect = 0.0
scene.view_settings.view_transform = 'Standard'
bpy.context.view_layer.update()

